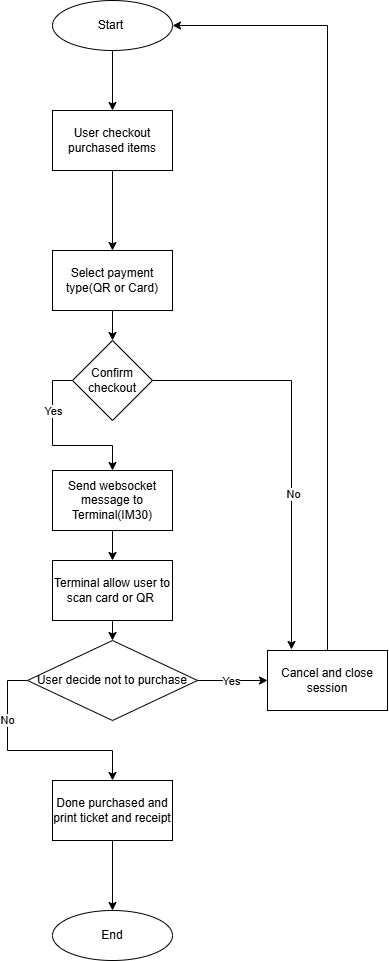

The diagram above was exported from draw.io. Its source (the exported page's mxGraphModel, read from the mxfile embedded in the PNG):
<mxGraphModel dx="1571" dy="997" grid="0" gridSize="10" guides="1" tooltips="1" connect="1" arrows="1" fold="1" page="1" pageScale="1" pageWidth="850" pageHeight="1100" math="0" shadow="0">
  <root>
    <mxCell id="0" />
    <mxCell id="1" parent="0" />
    <mxCell id="WQtA7316jkgA30Bz4zV2-7" edge="1" parent="1" source="WQtA7316jkgA30Bz4zV2-1" style="edgeStyle=orthogonalEdgeStyle;rounded=0;orthogonalLoop=1;jettySize=auto;html=1;exitX=0.5;exitY=1;exitDx=0;exitDy=0;entryX=0.5;entryY=0;entryDx=0;entryDy=0;" target="WQtA7316jkgA30Bz4zV2-2">
      <mxGeometry relative="1" as="geometry" />
    </mxCell>
    <mxCell id="WQtA7316jkgA30Bz4zV2-1" parent="1" style="ellipse;whiteSpace=wrap;html=1;" value="Start&amp;nbsp;" vertex="1">
      <mxGeometry height="50" width="120" x="365" y="40" as="geometry" />
    </mxCell>
    <mxCell id="WQtA7316jkgA30Bz4zV2-8" edge="1" parent="1" source="WQtA7316jkgA30Bz4zV2-2" style="edgeStyle=orthogonalEdgeStyle;rounded=0;orthogonalLoop=1;jettySize=auto;html=1;exitX=0.5;exitY=1;exitDx=0;exitDy=0;entryX=0.5;entryY=0;entryDx=0;entryDy=0;" target="WQtA7316jkgA30Bz4zV2-3">
      <mxGeometry relative="1" as="geometry" />
    </mxCell>
    <mxCell id="WQtA7316jkgA30Bz4zV2-2" parent="1" style="rounded=0;whiteSpace=wrap;html=1;" value="User checkout purchased items" vertex="1">
      <mxGeometry height="60" width="120" x="365" y="150" as="geometry" />
    </mxCell>
    <mxCell id="WQtA7316jkgA30Bz4zV2-14" edge="1" parent="1" source="WQtA7316jkgA30Bz4zV2-3" style="edgeStyle=orthogonalEdgeStyle;rounded=0;orthogonalLoop=1;jettySize=auto;html=1;exitX=0.5;exitY=1;exitDx=0;exitDy=0;entryX=0.5;entryY=0;entryDx=0;entryDy=0;" target="WQtA7316jkgA30Bz4zV2-13">
      <mxGeometry relative="1" as="geometry" />
    </mxCell>
    <mxCell id="WQtA7316jkgA30Bz4zV2-3" parent="1" style="rounded=0;whiteSpace=wrap;html=1;" value="Select payment type(QR or Card)" vertex="1">
      <mxGeometry height="60" width="120" x="365" y="290" as="geometry" />
    </mxCell>
    <mxCell id="WQtA7316jkgA30Bz4zV2-10" edge="1" parent="1" source="WQtA7316jkgA30Bz4zV2-4" style="edgeStyle=orthogonalEdgeStyle;rounded=0;orthogonalLoop=1;jettySize=auto;html=1;exitX=0.5;exitY=1;exitDx=0;exitDy=0;entryX=0.5;entryY=0;entryDx=0;entryDy=0;" target="WQtA7316jkgA30Bz4zV2-5">
      <mxGeometry relative="1" as="geometry" />
    </mxCell>
    <mxCell id="WQtA7316jkgA30Bz4zV2-4" parent="1" style="rounded=0;whiteSpace=wrap;html=1;" value="Send websocket message to Terminal(IM30)" vertex="1">
      <mxGeometry height="60" width="120" x="365" y="510" as="geometry" />
    </mxCell>
    <mxCell id="WQtA7316jkgA30Bz4zV2-17" edge="1" parent="1" source="WQtA7316jkgA30Bz4zV2-5" style="edgeStyle=orthogonalEdgeStyle;rounded=0;orthogonalLoop=1;jettySize=auto;html=1;exitX=0.5;exitY=1;exitDx=0;exitDy=0;entryX=0.5;entryY=0;entryDx=0;entryDy=0;" target="WQtA7316jkgA30Bz4zV2-11">
      <mxGeometry relative="1" as="geometry" />
    </mxCell>
    <mxCell id="WQtA7316jkgA30Bz4zV2-5" parent="1" style="rounded=0;whiteSpace=wrap;html=1;" value="Terminal allow user to scan card or QR&amp;nbsp;" vertex="1">
      <mxGeometry height="60" width="120" x="365" y="600" as="geometry" />
    </mxCell>
    <mxCell id="WQtA7316jkgA30Bz4zV2-21" edge="1" parent="1" source="WQtA7316jkgA30Bz4zV2-6" style="edgeStyle=orthogonalEdgeStyle;rounded=0;orthogonalLoop=1;jettySize=auto;html=1;exitX=0.5;exitY=1;exitDx=0;exitDy=0;entryX=0.5;entryY=0;entryDx=0;entryDy=0;" target="WQtA7316jkgA30Bz4zV2-20">
      <mxGeometry relative="1" as="geometry" />
    </mxCell>
    <mxCell id="WQtA7316jkgA30Bz4zV2-6" parent="1" style="rounded=0;whiteSpace=wrap;html=1;" value="Done purchased and print ticket and receipt" vertex="1">
      <mxGeometry height="60" width="120" x="365" y="820" as="geometry" />
    </mxCell>
    <mxCell id="WQtA7316jkgA30Bz4zV2-18" edge="1" parent="1" source="WQtA7316jkgA30Bz4zV2-11" style="edgeStyle=orthogonalEdgeStyle;rounded=0;orthogonalLoop=1;jettySize=auto;html=1;exitX=0;exitY=0.5;exitDx=0;exitDy=0;entryX=0.5;entryY=0;entryDx=0;entryDy=0;" target="WQtA7316jkgA30Bz4zV2-6">
      <mxGeometry relative="1" as="geometry" />
    </mxCell>
    <mxCell id="WQtA7316jkgA30Bz4zV2-19" connectable="0" parent="WQtA7316jkgA30Bz4zV2-18" style="edgeLabel;html=1;align=center;verticalAlign=middle;resizable=0;points=[];" value="No" vertex="1">
      <mxGeometry relative="1" x="-0.7694" y="-1" as="geometry">
        <mxPoint y="34" as="offset" />
      </mxGeometry>
    </mxCell>
    <mxCell id="WQtA7316jkgA30Bz4zV2-23" edge="1" parent="1" source="WQtA7316jkgA30Bz4zV2-11" style="edgeStyle=orthogonalEdgeStyle;rounded=0;orthogonalLoop=1;jettySize=auto;html=1;exitX=1;exitY=0.5;exitDx=0;exitDy=0;entryX=0;entryY=0.5;entryDx=0;entryDy=0;" target="WQtA7316jkgA30Bz4zV2-22">
      <mxGeometry relative="1" as="geometry" />
    </mxCell>
    <mxCell id="WQtA7316jkgA30Bz4zV2-24" connectable="0" parent="WQtA7316jkgA30Bz4zV2-23" style="edgeLabel;html=1;align=center;verticalAlign=middle;resizable=0;points=[];" value="Yes" vertex="1">
      <mxGeometry relative="1" x="-0.0571" as="geometry">
        <mxPoint as="offset" />
      </mxGeometry>
    </mxCell>
    <mxCell id="WQtA7316jkgA30Bz4zV2-11" parent="1" style="rhombus;whiteSpace=wrap;html=1;" value="User decide not to purchase" vertex="1">
      <mxGeometry height="80" width="170" x="340" y="680" as="geometry" />
    </mxCell>
    <mxCell id="WQtA7316jkgA30Bz4zV2-15" edge="1" parent="1" source="WQtA7316jkgA30Bz4zV2-13" style="edgeStyle=orthogonalEdgeStyle;rounded=0;orthogonalLoop=1;jettySize=auto;html=1;exitX=0;exitY=0.5;exitDx=0;exitDy=0;entryX=0.5;entryY=0;entryDx=0;entryDy=0;" target="WQtA7316jkgA30Bz4zV2-4">
      <mxGeometry relative="1" as="geometry" />
    </mxCell>
    <mxCell id="WQtA7316jkgA30Bz4zV2-16" connectable="0" parent="WQtA7316jkgA30Bz4zV2-15" style="edgeLabel;html=1;align=center;verticalAlign=middle;resizable=0;points=[];" value="Yes" vertex="1">
      <mxGeometry relative="1" x="-0.6414" as="geometry">
        <mxPoint y="20" as="offset" />
      </mxGeometry>
    </mxCell>
    <mxCell id="WQtA7316jkgA30Bz4zV2-13" parent="1" style="rhombus;whiteSpace=wrap;html=1;" value="Confirm checkout" vertex="1">
      <mxGeometry height="80" width="80" x="385" y="380" as="geometry" />
    </mxCell>
    <mxCell id="WQtA7316jkgA30Bz4zV2-20" parent="1" style="ellipse;whiteSpace=wrap;html=1;" value="End" vertex="1">
      <mxGeometry height="50" width="120" x="365" y="950" as="geometry" />
    </mxCell>
    <mxCell id="WQtA7316jkgA30Bz4zV2-25" edge="1" parent="1" source="WQtA7316jkgA30Bz4zV2-22" style="edgeStyle=orthogonalEdgeStyle;rounded=0;orthogonalLoop=1;jettySize=auto;html=1;exitX=0.5;exitY=0;exitDx=0;exitDy=0;entryX=1;entryY=0.5;entryDx=0;entryDy=0;" target="WQtA7316jkgA30Bz4zV2-1">
      <mxGeometry relative="1" as="geometry" />
    </mxCell>
    <mxCell id="WQtA7316jkgA30Bz4zV2-22" parent="1" style="rounded=0;whiteSpace=wrap;html=1;" value="Cancel and close session" vertex="1">
      <mxGeometry height="60" width="120" x="580" y="690" as="geometry" />
    </mxCell>
    <mxCell id="WQtA7316jkgA30Bz4zV2-26" edge="1" parent="1" source="WQtA7316jkgA30Bz4zV2-13" style="edgeStyle=orthogonalEdgeStyle;rounded=0;orthogonalLoop=1;jettySize=auto;html=1;exitX=1;exitY=0.5;exitDx=0;exitDy=0;entryX=0.2;entryY=-0.017;entryDx=0;entryDy=0;entryPerimeter=0;" target="WQtA7316jkgA30Bz4zV2-22">
      <mxGeometry relative="1" as="geometry" />
    </mxCell>
    <mxCell id="WQtA7316jkgA30Bz4zV2-27" connectable="0" parent="WQtA7316jkgA30Bz4zV2-26" style="edgeLabel;html=1;align=center;verticalAlign=middle;resizable=0;points=[];" value="No" vertex="1">
      <mxGeometry relative="1" x="0.2354" y="1" as="geometry">
        <mxPoint as="offset" />
      </mxGeometry>
    </mxCell>
  </root>
</mxGraphModel>